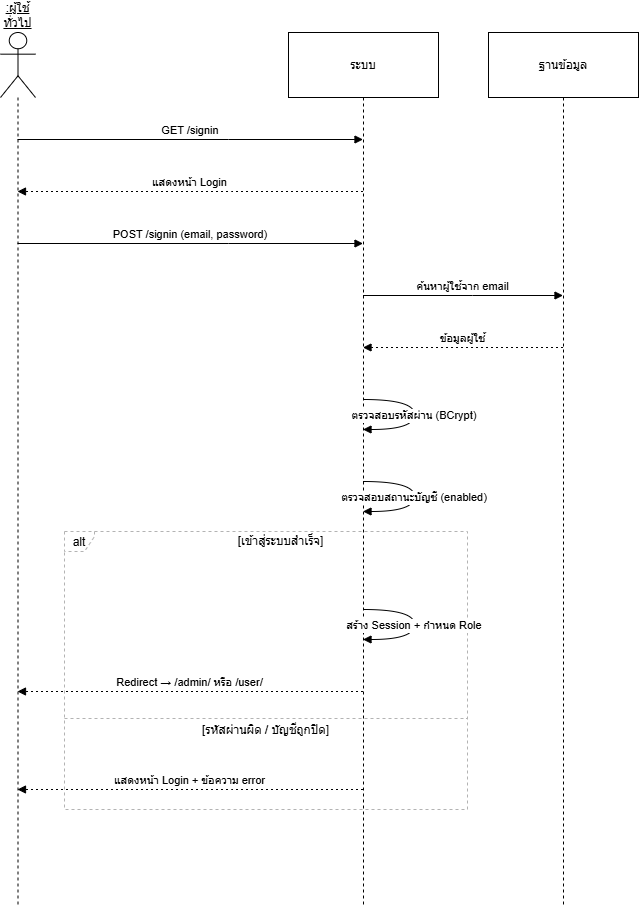

The diagram above was exported from draw.io. Its source (the exported page's mxGraphModel, read from the mxfile embedded in the PNG):
<mxGraphModel dx="1426" dy="1843" grid="1" gridSize="10" guides="1" tooltips="1" connect="1" arrows="1" fold="1" page="1" pageScale="1" pageWidth="850" pageHeight="1100" math="0" shadow="0">
  <root>
    <mxCell id="0" />
    <mxCell id="1" parent="0" />
    <mxCell id="wbp16Sme3fwMGx4QdBzE-1" parent="1" style="shape=umlLifeline;perimeter=lifelinePerimeter;whiteSpace=wrap;container=1;dropTarget=0;collapsible=0;recursiveResize=0;outlineConnect=0;portConstraint=eastwest;newEdgeStyle={&quot;edgeStyle&quot;:&quot;elbowEdgeStyle&quot;,&quot;elbow&quot;:&quot;vertical&quot;,&quot;curved&quot;:0,&quot;rounded&quot;:0};participant=umlActor;verticalAlign=bottom;labelPosition=center;verticalLabelPosition=top;align=center;size=65;fontStyle=4" value=":ผู้ใช้ทั่วไป" vertex="1">
      <mxGeometry height="872" width="35" x="20" y="20" as="geometry" />
    </mxCell>
    <mxCell id="wbp16Sme3fwMGx4QdBzE-2" parent="1" style="shape=umlLifeline;perimeter=lifelinePerimeter;whiteSpace=wrap;container=1;dropTarget=0;collapsible=0;recursiveResize=0;outlineConnect=0;portConstraint=eastwest;newEdgeStyle={&quot;edgeStyle&quot;:&quot;elbowEdgeStyle&quot;,&quot;elbow&quot;:&quot;vertical&quot;,&quot;curved&quot;:0,&quot;rounded&quot;:0};size=65;" value="ระบบ" vertex="1">
      <mxGeometry height="872" width="150" x="308" y="20" as="geometry" />
    </mxCell>
    <mxCell id="wbp16Sme3fwMGx4QdBzE-3" parent="1" style="shape=umlLifeline;perimeter=lifelinePerimeter;whiteSpace=wrap;container=1;dropTarget=0;collapsible=0;recursiveResize=0;outlineConnect=0;portConstraint=eastwest;newEdgeStyle={&quot;edgeStyle&quot;:&quot;elbowEdgeStyle&quot;,&quot;elbow&quot;:&quot;vertical&quot;,&quot;curved&quot;:0,&quot;rounded&quot;:0};size=65;" value="ฐานข้อมูล" vertex="1">
      <mxGeometry height="872" width="150" x="508" y="20" as="geometry" />
    </mxCell>
    <mxCell id="wbp16Sme3fwMGx4QdBzE-4" parent="1" style="shape=umlFrame;dashed=1;pointerEvents=0;dropTarget=0;strokeColor=#B3B3B3;height=20;width=30" value="alt" vertex="1">
      <mxGeometry height="278" width="403" x="84" y="519" as="geometry" />
    </mxCell>
    <mxCell id="wbp16Sme3fwMGx4QdBzE-5" parent="wbp16Sme3fwMGx4QdBzE-4" style="text;strokeColor=none;fillColor=none;align=center;verticalAlign=middle;whiteSpace=wrap;" value="[เข้าสู่ระบบสำเร็จ]" vertex="1">
      <mxGeometry height="20" width="373" x="30" as="geometry" />
    </mxCell>
    <mxCell id="wbp16Sme3fwMGx4QdBzE-6" parent="wbp16Sme3fwMGx4QdBzE-4" style="shape=line;dashed=1;whiteSpace=wrap;verticalAlign=top;labelPosition=center;verticalLabelPosition=middle;align=center;strokeColor=#B3B3B3;" value="[รหัสผ่านผิด / บัญชีถูกปิด]" vertex="1">
      <mxGeometry height="4" width="403" y="185" as="geometry" />
    </mxCell>
    <mxCell id="wbp16Sme3fwMGx4QdBzE-7" edge="1" parent="1" source="wbp16Sme3fwMGx4QdBzE-1" style="verticalAlign=bottom;edgeStyle=elbowEdgeStyle;elbow=vertical;curved=0;rounded=0;endArrow=block;" target="wbp16Sme3fwMGx4QdBzE-2" value="GET /signin">
      <mxGeometry relative="1" as="geometry">
        <Array as="points">
          <mxPoint x="248" y="127" />
        </Array>
      </mxGeometry>
    </mxCell>
    <mxCell id="wbp16Sme3fwMGx4QdBzE-8" edge="1" parent="1" source="wbp16Sme3fwMGx4QdBzE-2" style="verticalAlign=bottom;edgeStyle=elbowEdgeStyle;elbow=vertical;curved=0;rounded=0;dashed=1;dashPattern=2 3;endArrow=block;" target="wbp16Sme3fwMGx4QdBzE-1" value="แสดงหน้า Login">
      <mxGeometry relative="1" as="geometry">
        <Array as="points">
          <mxPoint x="251" y="179" />
        </Array>
      </mxGeometry>
    </mxCell>
    <mxCell id="wbp16Sme3fwMGx4QdBzE-9" edge="1" parent="1" source="wbp16Sme3fwMGx4QdBzE-1" style="verticalAlign=bottom;edgeStyle=elbowEdgeStyle;elbow=vertical;curved=0;rounded=0;endArrow=block;" target="wbp16Sme3fwMGx4QdBzE-2" value="POST /signin (email, password)">
      <mxGeometry relative="1" as="geometry">
        <Array as="points">
          <mxPoint x="248" y="231" />
        </Array>
      </mxGeometry>
    </mxCell>
    <mxCell id="wbp16Sme3fwMGx4QdBzE-10" edge="1" parent="1" source="wbp16Sme3fwMGx4QdBzE-2" style="verticalAlign=bottom;edgeStyle=elbowEdgeStyle;elbow=vertical;curved=0;rounded=0;endArrow=block;" target="wbp16Sme3fwMGx4QdBzE-3" value="ค้นหาผู้ใช้จาก email">
      <mxGeometry relative="1" as="geometry">
        <Array as="points">
          <mxPoint x="492" y="283" />
        </Array>
      </mxGeometry>
    </mxCell>
    <mxCell id="wbp16Sme3fwMGx4QdBzE-11" edge="1" parent="1" source="wbp16Sme3fwMGx4QdBzE-3" style="verticalAlign=bottom;edgeStyle=elbowEdgeStyle;elbow=vertical;curved=0;rounded=0;dashed=1;dashPattern=2 3;endArrow=block;" target="wbp16Sme3fwMGx4QdBzE-2" value="ข้อมูลผู้ใช้">
      <mxGeometry relative="1" as="geometry">
        <Array as="points">
          <mxPoint x="495" y="335" />
        </Array>
      </mxGeometry>
    </mxCell>
    <mxCell id="wbp16Sme3fwMGx4QdBzE-12" edge="1" parent="1" source="wbp16Sme3fwMGx4QdBzE-2" style="curved=1;endArrow=block;rounded=0;" target="wbp16Sme3fwMGx4QdBzE-2" value="ตรวจสอบรหัสผ่าน (BCrypt)">
      <mxGeometry relative="1" as="geometry">
        <Array as="points">
          <mxPoint x="434" y="387" />
          <mxPoint x="434" y="417" />
        </Array>
      </mxGeometry>
    </mxCell>
    <mxCell id="wbp16Sme3fwMGx4QdBzE-13" edge="1" parent="1" source="wbp16Sme3fwMGx4QdBzE-2" style="curved=1;endArrow=block;rounded=0;" target="wbp16Sme3fwMGx4QdBzE-2" value="ตรวจสอบสถานะบัญชี (enabled)">
      <mxGeometry relative="1" as="geometry">
        <Array as="points">
          <mxPoint x="434" y="469" />
          <mxPoint x="434" y="499" />
        </Array>
      </mxGeometry>
    </mxCell>
    <mxCell id="wbp16Sme3fwMGx4QdBzE-14" edge="1" parent="1" source="wbp16Sme3fwMGx4QdBzE-2" style="curved=1;endArrow=block;rounded=0;" target="wbp16Sme3fwMGx4QdBzE-2" value="สร้าง Session + กำหนด Role">
      <mxGeometry relative="1" as="geometry">
        <Array as="points">
          <mxPoint x="434" y="597" />
          <mxPoint x="434" y="627" />
        </Array>
      </mxGeometry>
    </mxCell>
    <mxCell id="wbp16Sme3fwMGx4QdBzE-15" edge="1" parent="1" source="wbp16Sme3fwMGx4QdBzE-2" style="verticalAlign=bottom;edgeStyle=elbowEdgeStyle;elbow=vertical;curved=0;rounded=0;dashed=1;dashPattern=2 3;endArrow=block;" target="wbp16Sme3fwMGx4QdBzE-1" value="Redirect → /admin/ หรือ /user/">
      <mxGeometry relative="1" as="geometry">
        <Array as="points">
          <mxPoint x="251" y="679" />
        </Array>
      </mxGeometry>
    </mxCell>
    <mxCell id="wbp16Sme3fwMGx4QdBzE-16" edge="1" parent="1" source="wbp16Sme3fwMGx4QdBzE-2" style="verticalAlign=bottom;edgeStyle=elbowEdgeStyle;elbow=vertical;curved=0;rounded=0;dashed=1;dashPattern=2 3;endArrow=block;" target="wbp16Sme3fwMGx4QdBzE-1" value="แสดงหน้า Login + ข้อความ error">
      <mxGeometry relative="1" as="geometry">
        <Array as="points">
          <mxPoint x="251" y="777" />
        </Array>
      </mxGeometry>
    </mxCell>
  </root>
</mxGraphModel>